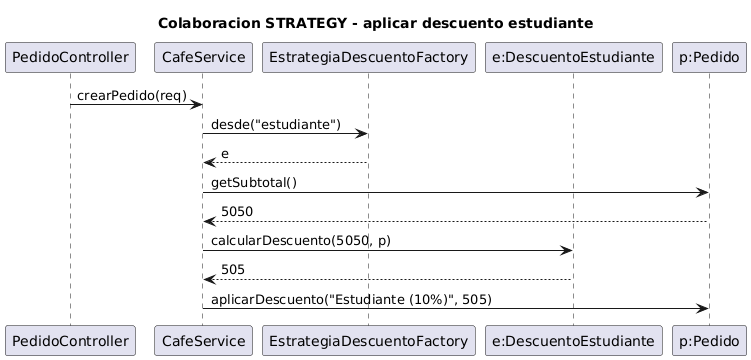

The diagram above was rendered by PlantUML. Its source (embedded in the PNG):
@startuml sec-strategy
title Colaboracion STRATEGY - aplicar descuento estudiante
skinparam backgroundColor #FFFFFF

participant PedidoController
participant CafeService
participant EstrategiaDescuentoFactory as Factory
participant "e:DescuentoEstudiante" as e
participant "p:Pedido" as p

PedidoController -> CafeService : crearPedido(req)
CafeService -> Factory : desde("estudiante")
Factory --> CafeService : e
CafeService -> p : getSubtotal()
p --> CafeService : 5050
CafeService -> e : calcularDescuento(5050, p)
e --> CafeService : 505
CafeService -> p : aplicarDescuento("Estudiante (10%)", 505)
@enduml